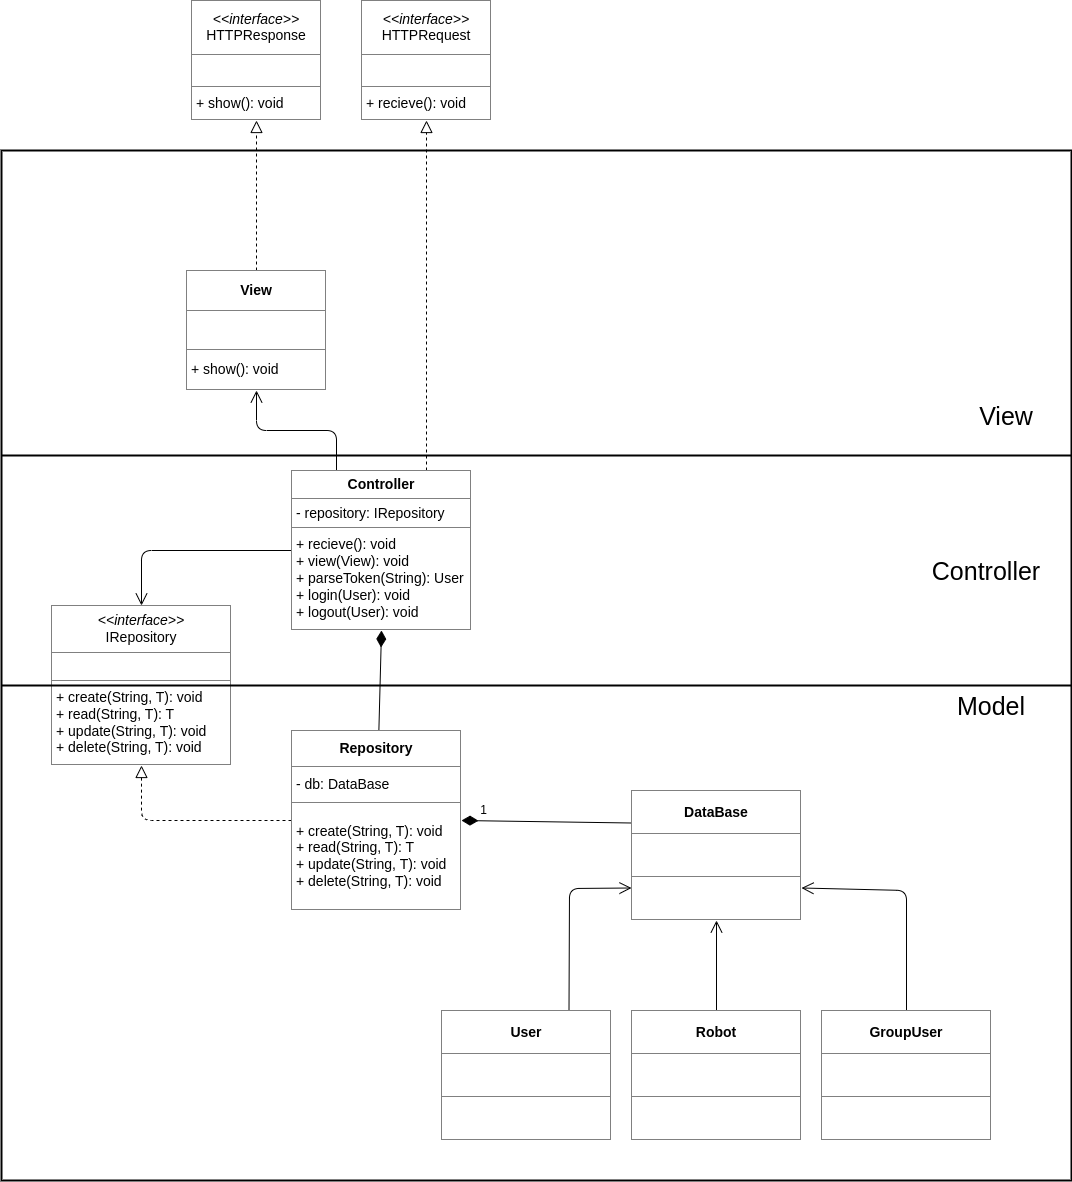

The diagram above was exported from draw.io. Its source (the exported page's mxGraphModel, read from the mxfile embedded in the PNG):
<mxGraphModel dx="1066" dy="1689" grid="1" gridSize="10" guides="1" tooltips="1" connect="1" arrows="1" fold="1" page="1" pageScale="1" pageWidth="850" pageHeight="1100" background="#ffffff" math="0" shadow="0">
  <root>
    <mxCell id="0" />
    <mxCell id="1" parent="0" />
    <mxCell id="20" style="edgeStyle=none;html=1;entryX=0.25;entryY=0;entryDx=0;entryDy=0;fontSize=14;endArrow=none;endFill=0;endSize=14;startArrow=open;startFill=0;startSize=10;" parent="1" source="2" target="6" edge="1">
      <mxGeometry relative="1" as="geometry">
        <Array as="points">
          <mxPoint x="415" y="290" />
          <mxPoint x="495" y="290" />
        </Array>
      </mxGeometry>
    </mxCell>
    <mxCell id="46" style="edgeStyle=none;html=1;entryX=0.5;entryY=1;entryDx=0;entryDy=0;dashed=1;endArrow=block;endFill=0;endSize=10;" edge="1" parent="1" source="2" target="44">
      <mxGeometry relative="1" as="geometry" />
    </mxCell>
    <mxCell id="2" value="&lt;table border=&quot;1&quot; width=&quot;100%&quot; height=&quot;100%&quot; cellpadding=&quot;4&quot; style=&quot;width: 100%; height: 100%; border-collapse: collapse; font-size: 14px;&quot;&gt;&lt;tbody style=&quot;font-size: 14px;&quot;&gt;&lt;tr style=&quot;font-size: 14px;&quot;&gt;&lt;th style=&quot;text-align: center; font-size: 14px;&quot;&gt;View&lt;/th&gt;&lt;/tr&gt;&lt;tr style=&quot;font-size: 14px;&quot;&gt;&lt;td style=&quot;font-size: 14px;&quot;&gt;&lt;br&gt;&lt;/td&gt;&lt;/tr&gt;&lt;tr style=&quot;font-size: 14px;&quot;&gt;&lt;td style=&quot;font-size: 14px;&quot;&gt;+ show(): void&lt;br&gt;&lt;/td&gt;&lt;/tr&gt;&lt;/tbody&gt;&lt;/table&gt;" style="text;html=1;whiteSpace=wrap;strokeColor=none;fillColor=default;overflow=fill;align=left;fontSize=14;" parent="1" vertex="1">
      <mxGeometry x="345" y="130" width="140" height="120" as="geometry" />
    </mxCell>
    <mxCell id="26" style="edgeStyle=none;html=1;fontSize=14;endArrow=open;endFill=0;endSize=10;exitX=0;exitY=0.5;exitDx=0;exitDy=0;entryX=0.5;entryY=0;entryDx=0;entryDy=0;" parent="1" source="6" target="7" edge="1">
      <mxGeometry relative="1" as="geometry">
        <Array as="points">
          <mxPoint x="300" y="410" />
        </Array>
      </mxGeometry>
    </mxCell>
    <mxCell id="47" style="edgeStyle=none;html=1;entryX=0.5;entryY=1;entryDx=0;entryDy=0;dashed=1;startArrow=none;startFill=0;endArrow=block;endFill=0;startSize=10;endSize=10;exitX=0.75;exitY=0;exitDx=0;exitDy=0;" edge="1" parent="1" source="6" target="45">
      <mxGeometry relative="1" as="geometry" />
    </mxCell>
    <mxCell id="6" value="&lt;table border=&quot;1&quot; width=&quot;100%&quot; height=&quot;100%&quot; cellpadding=&quot;4&quot; style=&quot;width: 100%; height: 100%; border-collapse: collapse; font-size: 14px;&quot;&gt;&lt;tbody style=&quot;font-size: 14px;&quot;&gt;&lt;tr style=&quot;font-size: 14px;&quot;&gt;&lt;th style=&quot;text-align: center; font-size: 14px;&quot;&gt;Controller&lt;/th&gt;&lt;/tr&gt;&lt;tr style=&quot;font-size: 14px;&quot;&gt;&lt;td style=&quot;font-size: 14px;&quot;&gt;- repository: IRepository&lt;/td&gt;&lt;/tr&gt;&lt;tr style=&quot;font-size: 14px;&quot;&gt;&lt;td style=&quot;font-size: 14px;&quot;&gt;+ recieve(): void&lt;br&gt;+ view(View): void&lt;br&gt;+ parseToken(String): User&lt;br&gt;+ login(User): void&lt;br&gt;+ logout(User): void&lt;/td&gt;&lt;/tr&gt;&lt;/tbody&gt;&lt;/table&gt;" style="text;html=1;whiteSpace=wrap;strokeColor=none;fillColor=default;overflow=fill;align=left;fontSize=14;" parent="1" vertex="1">
      <mxGeometry x="450" y="330" width="180" height="160" as="geometry" />
    </mxCell>
    <mxCell id="7" value="&lt;table border=&quot;1&quot; width=&quot;100%&quot; height=&quot;100%&quot; cellpadding=&quot;4&quot; style=&quot;width: 100%; height: 100%; border-collapse: collapse; font-size: 14px;&quot;&gt;&lt;tbody style=&quot;font-size: 14px;&quot;&gt;&lt;tr style=&quot;font-size: 14px;&quot;&gt;&lt;th style=&quot;text-align: center; font-size: 14px;&quot;&gt;&lt;span style=&quot;font-weight: normal;&quot;&gt;&lt;i&gt;&amp;lt;&amp;lt;interface&amp;gt;&amp;gt;&lt;br&gt;&lt;/i&gt;IRepository&lt;/span&gt;&lt;/th&gt;&lt;/tr&gt;&lt;tr style=&quot;font-size: 14px;&quot;&gt;&lt;td style=&quot;font-size: 14px;&quot;&gt;&lt;br&gt;&lt;/td&gt;&lt;/tr&gt;&lt;tr style=&quot;font-size: 14px;&quot;&gt;&lt;td style=&quot;font-size: 14px;&quot;&gt;+ create(String, T): void&lt;br&gt;+ read(String, T): T&lt;br&gt;+ update(String, T): void&lt;br&gt;+ delete(String, T): void&lt;/td&gt;&lt;/tr&gt;&lt;/tbody&gt;&lt;/table&gt;" style="text;html=1;whiteSpace=wrap;strokeColor=none;fillColor=default;overflow=fill;align=left;fontSize=14;" parent="1" vertex="1">
      <mxGeometry x="210" y="465" width="180" height="160" as="geometry" />
    </mxCell>
    <mxCell id="23" style="edgeStyle=none;html=1;entryX=0.5;entryY=1;entryDx=0;entryDy=0;fontSize=14;endArrow=diamondThin;endFill=1;endSize=14;" parent="1" source="8" target="6" edge="1">
      <mxGeometry relative="1" as="geometry" />
    </mxCell>
    <mxCell id="25" style="edgeStyle=none;html=1;fontSize=14;endArrow=block;endFill=0;endSize=10;dashed=1;entryX=0.5;entryY=1;entryDx=0;entryDy=0;" parent="1" source="8" target="7" edge="1">
      <mxGeometry relative="1" as="geometry">
        <Array as="points">
          <mxPoint x="300" y="680" />
        </Array>
      </mxGeometry>
    </mxCell>
    <mxCell id="8" value="&lt;table border=&quot;1&quot; width=&quot;100%&quot; height=&quot;100%&quot; cellpadding=&quot;4&quot; style=&quot;width: 100%; height: 100%; border-collapse: collapse; font-size: 14px;&quot;&gt;&lt;tbody style=&quot;font-size: 14px;&quot;&gt;&lt;tr style=&quot;font-size: 14px;&quot;&gt;&lt;th style=&quot;text-align: center; font-size: 14px;&quot;&gt;Repository&lt;/th&gt;&lt;/tr&gt;&lt;tr style=&quot;font-size: 14px;&quot;&gt;&lt;td style=&quot;font-size: 14px;&quot;&gt;- db: DataBase&lt;br&gt;&lt;/td&gt;&lt;/tr&gt;&lt;tr style=&quot;font-size: 14px;&quot;&gt;&lt;td style=&quot;font-size: 14px;&quot;&gt;+ create(String, T): void&lt;br&gt;+ read(String, T): T&lt;br&gt;+ update(String, T): void&lt;br&gt;+ delete(String, T): void&lt;br&gt;&lt;/td&gt;&lt;/tr&gt;&lt;/tbody&gt;&lt;/table&gt;" style="text;html=1;whiteSpace=wrap;strokeColor=none;fillColor=default;overflow=fill;align=left;fontSize=14;" parent="1" vertex="1">
      <mxGeometry x="450" y="590" width="170" height="180" as="geometry" />
    </mxCell>
    <mxCell id="27" style="edgeStyle=none;html=1;entryX=0;entryY=0.75;entryDx=0;entryDy=0;fontSize=14;endArrow=open;endFill=0;endSize=10;exitX=0.75;exitY=0;exitDx=0;exitDy=0;" parent="1" source="12" target="15" edge="1">
      <mxGeometry relative="1" as="geometry">
        <Array as="points">
          <mxPoint x="728" y="748" />
        </Array>
      </mxGeometry>
    </mxCell>
    <mxCell id="12" value="&lt;table border=&quot;1&quot; width=&quot;100%&quot; height=&quot;100%&quot; cellpadding=&quot;4&quot; style=&quot;width: 100%; height: 100%; border-collapse: collapse; font-size: 14px;&quot;&gt;&lt;tbody style=&quot;font-size: 14px;&quot;&gt;&lt;tr style=&quot;font-size: 14px;&quot;&gt;&lt;th style=&quot;text-align: center; font-size: 14px;&quot;&gt;User&lt;/th&gt;&lt;/tr&gt;&lt;tr style=&quot;font-size: 14px;&quot;&gt;&lt;td style=&quot;font-size: 14px;&quot;&gt;&lt;br&gt;&lt;/td&gt;&lt;/tr&gt;&lt;tr style=&quot;font-size: 14px;&quot;&gt;&lt;td style=&quot;font-size: 14px;&quot;&gt;&lt;br&gt;&lt;/td&gt;&lt;/tr&gt;&lt;/tbody&gt;&lt;/table&gt;" style="text;html=1;whiteSpace=wrap;strokeColor=none;fillColor=default;overflow=fill;align=left;fontSize=14;" parent="1" vertex="1">
      <mxGeometry x="600" y="870" width="170" height="130" as="geometry" />
    </mxCell>
    <mxCell id="29" style="edgeStyle=none;html=1;entryX=0.5;entryY=1;entryDx=0;entryDy=0;fontSize=14;endArrow=open;endFill=0;endSize=10;" parent="1" source="13" target="15" edge="1">
      <mxGeometry relative="1" as="geometry" />
    </mxCell>
    <mxCell id="13" value="&lt;table border=&quot;1&quot; width=&quot;100%&quot; height=&quot;100%&quot; cellpadding=&quot;4&quot; style=&quot;width: 100%; height: 100%; border-collapse: collapse; font-size: 14px;&quot;&gt;&lt;tbody style=&quot;font-size: 14px;&quot;&gt;&lt;tr style=&quot;font-size: 14px;&quot;&gt;&lt;th style=&quot;text-align: center; font-size: 14px;&quot;&gt;Robot&lt;/th&gt;&lt;/tr&gt;&lt;tr style=&quot;font-size: 14px;&quot;&gt;&lt;td style=&quot;font-size: 14px;&quot;&gt;&lt;br&gt;&lt;/td&gt;&lt;/tr&gt;&lt;tr style=&quot;font-size: 14px;&quot;&gt;&lt;td style=&quot;font-size: 14px;&quot;&gt;&lt;br&gt;&lt;/td&gt;&lt;/tr&gt;&lt;/tbody&gt;&lt;/table&gt;" style="text;html=1;whiteSpace=wrap;strokeColor=none;fillColor=default;overflow=fill;align=left;fontSize=14;" parent="1" vertex="1">
      <mxGeometry x="790" y="870" width="170" height="130" as="geometry" />
    </mxCell>
    <mxCell id="31" style="edgeStyle=none;html=1;entryX=1;entryY=0.75;entryDx=0;entryDy=0;fontSize=14;endArrow=open;endFill=0;endSize=10;" parent="1" source="14" target="15" edge="1">
      <mxGeometry relative="1" as="geometry">
        <Array as="points">
          <mxPoint x="1065" y="750" />
        </Array>
      </mxGeometry>
    </mxCell>
    <mxCell id="14" value="&lt;table border=&quot;1&quot; width=&quot;100%&quot; height=&quot;100%&quot; cellpadding=&quot;4&quot; style=&quot;width: 100%; height: 100%; border-collapse: collapse; font-size: 14px;&quot;&gt;&lt;tbody style=&quot;font-size: 14px;&quot;&gt;&lt;tr style=&quot;font-size: 14px;&quot;&gt;&lt;th style=&quot;text-align: center; font-size: 14px;&quot;&gt;GroupUser&lt;/th&gt;&lt;/tr&gt;&lt;tr style=&quot;font-size: 14px;&quot;&gt;&lt;td style=&quot;font-size: 14px;&quot;&gt;&lt;br&gt;&lt;/td&gt;&lt;/tr&gt;&lt;tr style=&quot;font-size: 14px;&quot;&gt;&lt;td style=&quot;font-size: 14px;&quot;&gt;&lt;br&gt;&lt;/td&gt;&lt;/tr&gt;&lt;/tbody&gt;&lt;/table&gt;" style="text;html=1;whiteSpace=wrap;strokeColor=none;fillColor=default;overflow=fill;align=left;fontSize=14;" parent="1" vertex="1">
      <mxGeometry x="980" y="870" width="170" height="130" as="geometry" />
    </mxCell>
    <mxCell id="24" style="edgeStyle=none;html=1;entryX=1;entryY=0.5;entryDx=0;entryDy=0;fontSize=14;endArrow=diamondThin;endFill=1;endSize=14;exitX=0;exitY=0.25;exitDx=0;exitDy=0;" parent="1" source="15" target="8" edge="1">
      <mxGeometry relative="1" as="geometry" />
    </mxCell>
    <mxCell id="15" value="&lt;table border=&quot;1&quot; width=&quot;100%&quot; height=&quot;100%&quot; cellpadding=&quot;4&quot; style=&quot;width: 100%; height: 100%; border-collapse: collapse; font-size: 14px;&quot;&gt;&lt;tbody style=&quot;font-size: 14px;&quot;&gt;&lt;tr style=&quot;font-size: 14px;&quot;&gt;&lt;th style=&quot;text-align: center; font-size: 14px;&quot;&gt;DataBase&lt;/th&gt;&lt;/tr&gt;&lt;tr style=&quot;font-size: 14px;&quot;&gt;&lt;td style=&quot;font-size: 14px;&quot;&gt;&lt;br&gt;&lt;/td&gt;&lt;/tr&gt;&lt;tr style=&quot;font-size: 14px;&quot;&gt;&lt;td style=&quot;font-size: 14px;&quot;&gt;&lt;br&gt;&lt;/td&gt;&lt;/tr&gt;&lt;/tbody&gt;&lt;/table&gt;" style="text;html=1;whiteSpace=wrap;strokeColor=none;fillColor=default;overflow=fill;align=left;fontSize=14;" parent="1" vertex="1">
      <mxGeometry x="790" y="650" width="170" height="130" as="geometry" />
    </mxCell>
    <mxCell id="33" value="" style="rounded=0;whiteSpace=wrap;html=1;fontSize=14;fillColor=none;strokeWidth=2;labelBackgroundColor=none;" parent="1" vertex="1">
      <mxGeometry x="160" y="10" width="1070" height="1030" as="geometry" />
    </mxCell>
    <mxCell id="34" value="" style="line;strokeWidth=2;html=1;fontSize=14;fillColor=none;" parent="1" vertex="1">
      <mxGeometry x="160" y="310" width="1070" height="10" as="geometry" />
    </mxCell>
    <mxCell id="35" value="" style="line;strokeWidth=2;html=1;fontSize=14;fillColor=none;" parent="1" vertex="1">
      <mxGeometry x="160" y="540" width="1070" height="10" as="geometry" />
    </mxCell>
    <mxCell id="36" value="View" style="text;html=1;strokeColor=none;fillColor=none;align=center;verticalAlign=middle;whiteSpace=wrap;rounded=0;strokeWidth=2;fontSize=25;" parent="1" vertex="1">
      <mxGeometry x="1120" y="260" width="90" height="30" as="geometry" />
    </mxCell>
    <mxCell id="37" value="Controller" style="text;html=1;strokeColor=none;fillColor=none;align=center;verticalAlign=middle;whiteSpace=wrap;rounded=0;strokeWidth=2;fontSize=25;" parent="1" vertex="1">
      <mxGeometry x="1080" y="415" width="130" height="30" as="geometry" />
    </mxCell>
    <mxCell id="38" value="Model" style="text;html=1;strokeColor=none;fillColor=none;align=center;verticalAlign=middle;whiteSpace=wrap;rounded=0;strokeWidth=2;fontSize=25;" parent="1" vertex="1">
      <mxGeometry x="1090" y="550" width="120" height="30" as="geometry" />
    </mxCell>
    <mxCell id="42" value="1" style="text;html=1;strokeColor=none;fillColor=none;align=center;verticalAlign=middle;whiteSpace=wrap;rounded=0;strokeWidth=2;fontSize=12;" parent="1" vertex="1">
      <mxGeometry x="630" y="660" width="25" height="20" as="geometry" />
    </mxCell>
    <mxCell id="44" value="&lt;table border=&quot;1&quot; width=&quot;100%&quot; height=&quot;100%&quot; cellpadding=&quot;4&quot; style=&quot;width: 100%; height: 100%; border-collapse: collapse; font-size: 14px;&quot;&gt;&lt;tbody style=&quot;font-size: 14px;&quot;&gt;&lt;tr style=&quot;font-size: 14px;&quot;&gt;&lt;th style=&quot;text-align: center; font-size: 14px;&quot;&gt;&lt;span style=&quot;font-weight: normal;&quot;&gt;&lt;i&gt;&amp;lt;&amp;lt;interface&amp;gt;&amp;gt;&lt;br&gt;&lt;/i&gt;HTTPResponse&lt;/span&gt;&lt;/th&gt;&lt;/tr&gt;&lt;tr style=&quot;font-size: 14px;&quot;&gt;&lt;td style=&quot;font-size: 14px;&quot;&gt;&lt;br&gt;&lt;/td&gt;&lt;/tr&gt;&lt;tr style=&quot;font-size: 14px;&quot;&gt;&lt;td style=&quot;font-size: 14px;&quot;&gt;+ show(): void&lt;br&gt;&lt;/td&gt;&lt;/tr&gt;&lt;/tbody&gt;&lt;/table&gt;" style="text;html=1;whiteSpace=wrap;strokeColor=none;fillColor=default;overflow=fill;align=left;fontSize=14;" vertex="1" parent="1">
      <mxGeometry x="350" y="-140" width="130" height="120" as="geometry" />
    </mxCell>
    <mxCell id="45" value="&lt;table border=&quot;1&quot; width=&quot;100%&quot; height=&quot;100%&quot; cellpadding=&quot;4&quot; style=&quot;width: 100%; height: 100%; border-collapse: collapse; font-size: 14px;&quot;&gt;&lt;tbody style=&quot;font-size: 14px;&quot;&gt;&lt;tr style=&quot;font-size: 14px;&quot;&gt;&lt;th style=&quot;text-align: center; font-size: 14px;&quot;&gt;&lt;span style=&quot;font-weight: normal;&quot;&gt;&lt;i&gt;&amp;lt;&amp;lt;interface&amp;gt;&amp;gt;&lt;br&gt;&lt;/i&gt;HTTPRequest&lt;/span&gt;&lt;/th&gt;&lt;/tr&gt;&lt;tr style=&quot;font-size: 14px;&quot;&gt;&lt;td style=&quot;font-size: 14px;&quot;&gt;&lt;br&gt;&lt;/td&gt;&lt;/tr&gt;&lt;tr style=&quot;font-size: 14px;&quot;&gt;&lt;td style=&quot;font-size: 14px;&quot;&gt;+ recieve(): void&lt;br&gt;&lt;/td&gt;&lt;/tr&gt;&lt;/tbody&gt;&lt;/table&gt;" style="text;html=1;whiteSpace=wrap;strokeColor=none;fillColor=default;overflow=fill;align=left;fontSize=14;" vertex="1" parent="1">
      <mxGeometry x="520" y="-140" width="130" height="120" as="geometry" />
    </mxCell>
  </root>
</mxGraphModel>